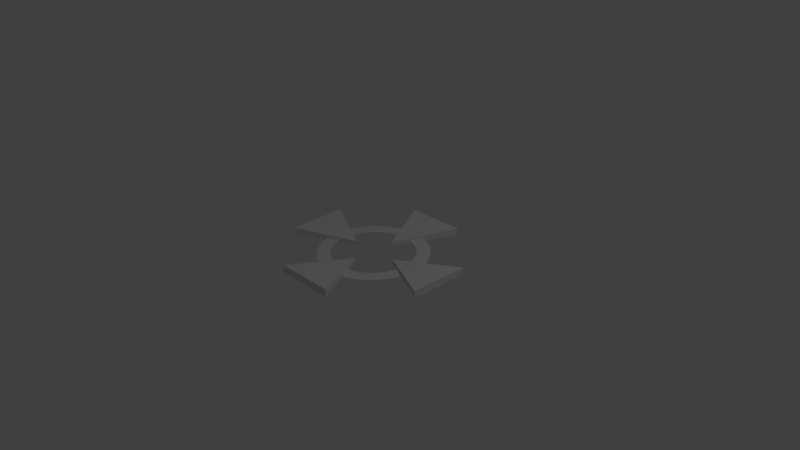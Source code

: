 # Source: Cursor_Model.blend  (saved by Blender 2.70.0; exported with 4.5.12 LTS)
import bpy
from mathutils import Matrix  # noqa: F401  (used for matrix-valued properties, if any)

bpy.ops.wm.read_factory_settings(use_empty=True)
scene = bpy.context.scene
scene.name = 'Scene'

# ---- collections
col_collection_1 = bpy.data.collections.new('Collection 1'); scene.collection.children.link(col_collection_1)

# ---- world
world_world = bpy.data.worlds.new('World'); scene.world = world_world
world_world.color = (0.05088, 0.05088, 0.05088)
world_world.use_sun_shadow = False
world_world.sun_shadow_jitter_overblur = 0.0
world_world.cycles.sampling_method = 'MANUAL'
world_world.cycles.sample_map_resolution = 256

# ---- cameras
cam_camera = bpy.data.cameras.new('Camera')
cam_camera.clip_end = 100.0
cam_camera.lens = 35.0
cam_camera.sensor_width = 32.0
cam_camera.sensor_height = 18.0
cam_camera.ortho_scale = 7.314
cam_camera.dof.focus_distance = 0.0
cam_camera.dof.aperture_fstop = 128.0

# ---- lights
light_lamp = bpy.data.lights.new('Lamp', 'POINT')
light_lamp.transmission_factor = 0.0
light_lamp.cutoff_distance = 30.0
light_lamp.energy = 100.0
light_lamp.shadow_buffer_clip_start = 1.001
light_lamp.shadow_soft_size = 0.1
light_lamp.shadow_maximum_resolution = 0.006
light_lamp.use_absolute_resolution = True
light_lamp.cycles.use_multiple_importance_sampling = False

# ---- meshes
me_cylinder_004 = bpy.data.meshes.new('Cylinder.004')
me_cylinder_004.from_pydata([(-3.881e-07, -0.3612, 0.01064), (-0.4067, -1.175, 0.01064), (0.4067, -1.175, 0.01064), (-3.881e-07, -0.3612, 0.06117), (-0.4067, -1.175, 0.1124), (0.4067, -1.175, 0.1124)], [], [(3, 0, 1, 4), (4, 1, 2, 5), (5, 2, 0, 3), (3, 4, 5), (0, 2, 1)])
me_cylinder_004.use_remesh_preserve_volume = False
me_cylinder_004.use_remesh_preserve_attributes = False
me_cylinder_004.use_mirror_vertex_groups = False
me_cylinder_004.update()
me_cylinder_003 = bpy.data.meshes.new('Cylinder.003')
me_cylinder_003.from_pydata([(0.0, 0.3182, 0.01064), (-0.4067, 1.132, 0.01064), (0.4067, 1.132, 0.01064), (0.0, 0.3182, 0.06117), (-0.4067, 1.132, 0.1124), (0.4067, 1.132, 0.1124)], [], [(3, 4, 1, 0), (4, 5, 2, 1), (5, 3, 0, 2), (3, 5, 4), (0, 1, 2)])
me_cylinder_003.use_remesh_preserve_volume = False
me_cylinder_003.use_remesh_preserve_attributes = False
me_cylinder_003.use_mirror_vertex_groups = False
me_cylinder_003.update()
me_cylinder_002 = bpy.data.meshes.new('Cylinder.002')
me_cylinder_002.from_pydata([(6.388e-08, 0.3324, 0.01064), (-0.4067, 1.146, 0.01064), (0.4067, 1.146, 0.01064), (6.388e-08, 0.3324, 0.06117), (-0.4067, 1.146, 0.1124), (0.4067, 1.146, 0.1124)], [], [(3, 4, 1, 0), (4, 5, 2, 1), (5, 3, 0, 2), (3, 5, 4), (0, 1, 2)])
me_cylinder_002.use_remesh_preserve_volume = False
me_cylinder_002.use_remesh_preserve_attributes = False
me_cylinder_002.use_mirror_vertex_groups = False
me_cylinder_002.update()
me_cylinder_001 = bpy.data.meshes.new('Cylinder.001')
me_cylinder_001.from_pydata([(0.0, -0.31, 0.01064), (-0.4067, -1.123, 0.01064), (0.4067, -1.123, 0.01064), (0.0, -0.31, 0.06117), (-0.4067, -1.123, 0.1124), (0.4067, -1.123, 0.1124)], [], [(3, 0, 1, 4), (4, 1, 2, 5), (5, 2, 0, 3), (3, 4, 5), (0, 2, 1)])
me_cylinder_001.use_remesh_preserve_volume = False
me_cylinder_001.use_remesh_preserve_attributes = False
me_cylinder_001.use_mirror_vertex_groups = False
me_cylinder_001.update()
me_cylinder = bpy.data.meshes.new('Cylinder')
me_cylinder.from_pydata([(2.503e-08, 0.7348, 0.03576), (2.503e-08, 0.7348, 0.03749), (0.1434, 0.7207, 0.03576), (0.1434, 0.7207, 0.03749), (0.2814, 0.6789, 0.03576), (0.2814, 0.6789, 0.03749), (0.4085, 0.6109, 0.03576), (0.4085, 0.6109, 0.03749), (0.5199, 0.5195, 0.03576), (0.5199, 0.5195, 0.03749), (0.6113, 0.4081, 0.03576), (0.6113, 0.4081, 0.03749), (0.6793, 0.281, 0.03576), (0.6793, 0.281, 0.03749), (0.7211, 0.1431, 0.03576), (0.7211, 0.1431, 0.03749), (0.7352, -0.000383, 0.03576), (0.7352, -0.000383, 0.03749), (0.7211, -0.1438, 0.03576), (0.7211, -0.1438, 0.03749), (0.6793, -0.2817, 0.03576), (0.6793, -0.2817, 0.03749), (0.6113, -0.4089, 0.03576), (0.6113, -0.4089, 0.03749), (0.5199, -0.5203, 0.03576), (0.5199, -0.5203, 0.03749), (0.4085, -0.6117, 0.03576), (0.4085, -0.6117, 0.03749), (0.2814, -0.6796, 0.03576), (0.2814, -0.6796, 0.03749), (0.1434, -0.7215, 0.03576), (0.1434, -0.7215, 0.03749), (-2.145e-07, -0.7356, 0.03576), (-2.145e-07, -0.7356, 0.03749), (-0.1434, -0.7215, 0.03576), (-0.1434, -0.7215, 0.03749), (-0.2814, -0.6796, 0.03576), (-0.2814, -0.6796, 0.03749), (-0.4085, -0.6117, 0.03576), (-0.4085, -0.6117, 0.03749), (-0.5199, -0.5203, 0.03576), (-0.5199, -0.5203, 0.03749), (-0.6113, -0.4089, 0.03576), (-0.6113, -0.4089, 0.03749), (-0.6793, -0.2817, 0.03576), (-0.6793, -0.2817, 0.03749), (-0.7211, -0.1438, 0.03576), (-0.7211, -0.1438, 0.03749), (-0.7352, -0.0003823, 0.03576), (-0.7352, -0.0003823, 0.03749), (-0.7211, 0.1431, 0.03576), (-0.7211, 0.1431, 0.03749), (-0.6793, 0.281, 0.03576), (-0.6793, 0.281, 0.03749), (-0.6113, 0.4081, 0.03576), (-0.6113, 0.4081, 0.03749), (-0.5199, 0.5195, 0.03576), (-0.5199, 0.5195, 0.03749), (-0.4085, 0.6109, 0.03576), (-0.4085, 0.6109, 0.03749), (-0.2814, 0.6789, 0.03576), (-0.2814, 0.6789, 0.03749), (-0.1434, 0.7207, 0.03576), (-0.1434, 0.7207, 0.03749), (4.459e-08, 0.5521, 0.03749), (0.1083, 0.5414, 0.03749), (0.2124, 0.5098, 0.03749), (0.3083, 0.4586, 0.03749), (0.3924, 0.3895, 0.03749), (0.4614, 0.3055, 0.03749), (0.5127, 0.2095, 0.03749), (0.5443, 0.1054, 0.03749), (0.5549, -0.002859, 0.03749), (0.5443, -0.1111, 0.03749), (0.5127, -0.2152, 0.03749), (0.4614, -0.3112, 0.03749), (0.3924, -0.3953, 0.03749), (0.3083, -0.4643, 0.03749), (0.2124, -0.5156, 0.03749), (0.1083, -0.5471, 0.03749), (-1.362e-07, -0.5578, 0.03749), (-0.1083, -0.5471, 0.03749), (-0.2124, -0.5156, 0.03749), (-0.3083, -0.4643, 0.03749), (-0.3924, -0.3953, 0.03749), (-0.4614, -0.3112, 0.03749), (-0.5127, -0.2152, 0.03749), (-0.5443, -0.1111, 0.03749), (-0.5549, -0.002858, 0.03749), (-0.5443, 0.1054, 0.03749), (-0.5127, 0.2095, 0.03749), (-0.4614, 0.3055, 0.03749), (-0.3924, 0.3895, 0.03749), (-0.3083, 0.4586, 0.03749), (-0.2124, 0.5098, 0.03749), (-0.1083, 0.5414, 0.03749)], [], [(0, 1, 3, 2), (2, 3, 5, 4), (4, 5, 7, 6), (6, 7, 9, 8), (8, 9, 11, 10), (10, 11, 13, 12), (12, 13, 15, 14), (14, 15, 17, 16), (16, 17, 19, 18), (18, 19, 21, 20), (20, 21, 23, 22), (22, 23, 25, 24), (24, 25, 27, 26), (26, 27, 29, 28), (28, 29, 31, 30), (30, 31, 33, 32), (32, 33, 35, 34), (34, 35, 37, 36), (36, 37, 39, 38), (38, 39, 41, 40), (40, 41, 43, 42), (42, 43, 45, 44), (44, 45, 47, 46), (46, 47, 49, 48), (48, 49, 51, 50), (50, 51, 53, 52), (52, 53, 55, 54), (54, 55, 57, 56), (56, 57, 59, 58), (58, 59, 61, 60), (62, 63, 1, 0), (60, 61, 63, 62), (57, 55, 91, 92), (35, 33, 80, 81), (13, 11, 69, 70), (63, 61, 94, 95), (41, 39, 83, 84), (19, 17, 72, 73), (47, 45, 86, 87), (25, 23, 75, 76), (53, 51, 89, 90), (9, 7, 67, 68), (31, 29, 78, 79), (59, 57, 92, 93), (37, 35, 81, 82), (15, 13, 70, 71), (1, 63, 95, 64), (43, 41, 84, 85), (21, 19, 73, 74), (49, 47, 87, 88), (5, 3, 65, 66), (27, 25, 76, 77), (55, 53, 90, 91), (11, 9, 68, 69), (33, 31, 79, 80), (61, 59, 93, 94), (39, 37, 82, 83), (3, 1, 64, 65), (17, 15, 71, 72), (45, 43, 85, 86), (23, 21, 74, 75), (51, 49, 88, 89), (7, 5, 66, 67), (29, 27, 77, 78)])
me_cylinder.use_remesh_preserve_volume = False
me_cylinder.use_remesh_preserve_attributes = False
me_cylinder.use_mirror_vertex_groups = False
me_cylinder.update()

# ---- objects
ob_aeast = bpy.data.objects.new('AEast', me_cylinder_004)
ob_anorth = bpy.data.objects.new('ANorth', me_cylinder_003)
ob_awest = bpy.data.objects.new('AWest', me_cylinder_002)
ob_asouth = bpy.data.objects.new('ASouth', me_cylinder_001)
ob_cylinder = bpy.data.objects.new('Cylinder', me_cylinder)
ob_lamp = bpy.data.objects.new('Lamp', light_lamp)
ob_camera = bpy.data.objects.new('Camera', cam_camera)

# ---- transforms, parenting, visibility, modifiers, constraints
ob_aeast.location = (0.0, 0.0, 0.0)
ob_aeast.rotation_euler = (0.0, 0.0, 1.571)
ob_aeast.lineart.crease_threshold = 0.0
ob_anorth.location = (0.0, 0.0, 0.0)
ob_anorth.lineart.crease_threshold = 0.0
ob_awest.location = (0.0, 0.0, 0.0)
ob_awest.rotation_euler = (0.0, 0.0, 1.571)
ob_awest.lineart.crease_threshold = 0.0
ob_asouth.location = (0.0, 0.0, 0.0)
ob_asouth.lineart.crease_threshold = 0.0
ob_cylinder.location = (0.0, 0.0, 0.0)
ob_cylinder.lineart.crease_threshold = 0.0
ob_lamp.location = (4.076, 1.005, 5.904)
ob_lamp.rotation_euler = (0.6503, 0.05522, 1.866)
ob_lamp.lock_rotations_4d = False
ob_lamp.empty_display_type = 'ARROWS'
ob_lamp.color = (0.0, 0.0, 0.0, 0.0)
ob_lamp.lineart.crease_threshold = 0.0
ob_camera.location = (7.481, -6.508, 5.344)
ob_camera.rotation_euler = (1.109, 0.01082, 0.8149)
ob_camera.lock_rotations_4d = False
ob_camera.empty_display_type = 'ARROWS'
ob_camera.color = (0.0, 0.0, 0.0, 0.0)
ob_camera.display_type = 'WIRE'
ob_camera.lineart.crease_threshold = 0.0

# ---- collection membership
col_collection_1.objects.link(ob_aeast)
col_collection_1.objects.link(ob_anorth)
col_collection_1.objects.link(ob_awest)
col_collection_1.objects.link(ob_asouth)
col_collection_1.objects.link(ob_cylinder)
col_collection_1.objects.link(ob_lamp)
col_collection_1.objects.link(ob_camera)

# ---- scene / render settings (as saved in the file)
scene.camera = ob_camera
scene.frame_start = 1; scene.frame_end = 250; scene.frame_set(1)
scene.render.engine = 'BLENDER_EEVEE_NEXT'
scene.render.resolution_percentage = 50
scene.render.dither_intensity = 0.0
scene.cycles.use_denoising = False
scene.cycles.samples = 10
scene.cycles.sampling_pattern = 'TABULATED_SOBOL'
scene.cycles.light_sampling_threshold = 0.0
scene.cycles.use_adaptive_sampling = False
scene.cycles.use_light_tree = False
scene.cycles.blur_glossy = 0.0
scene.cycles.volume_bounces = 1
scene.cycles.pixel_filter_type = 'GAUSSIAN'
scene.cycles.sample_clamp_indirect = 0.0
scene.view_settings.view_transform = 'Standard'
bpy.context.view_layer.update()

